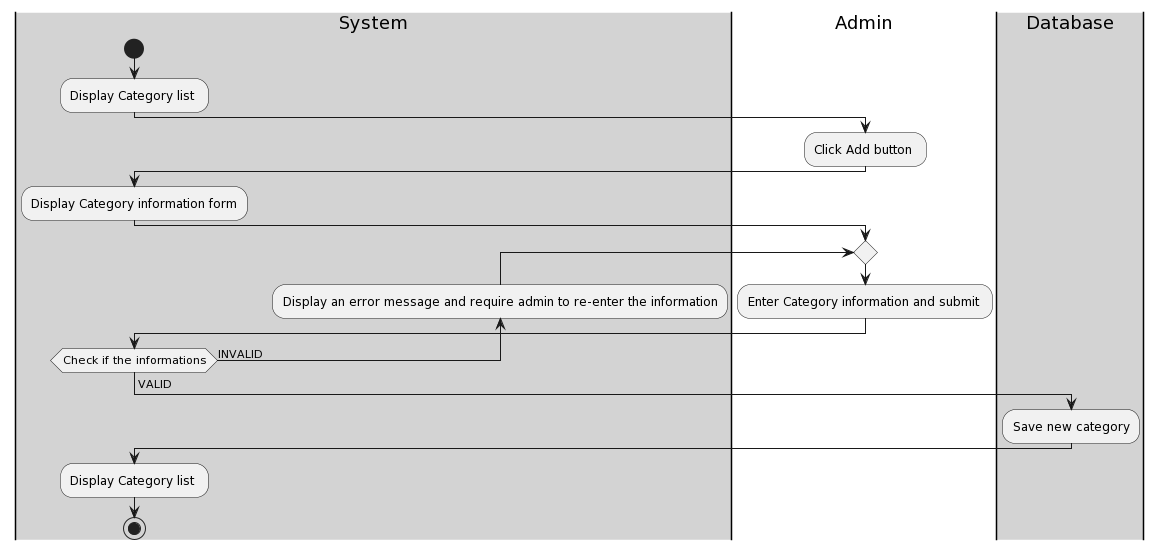

The diagram above was rendered by PlantUML. Its source (embedded in the PNG):
@startuml
|#lightgray|System|
    start
    :Display Category list ;
    |#White|Admin|
    :Click Add button ;
    |#lightgray|System|
    :Display Category information form;
    |#White|Admin|
    repeat
    :Enter Category information and submit ;
    |#lightgray|System|
    backward:Display an error message and require admin to re-enter the information;
    repeat while (Check if the informations) is (INVALID)
    -> VALID;
    |#lightgray|Database|
    :Save new category; 
    |#lightgray|System|
    :Display Category list ;
    stop
@enduml